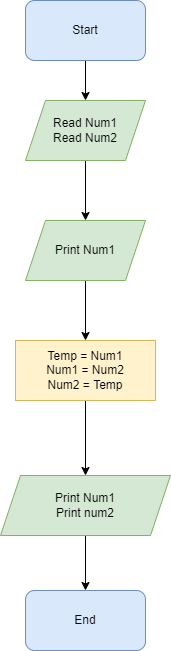

The diagram above was exported from draw.io. Its source (the exported page's mxGraphModel, read from the mxfile embedded in the PNG):
<mxGraphModel dx="868" dy="450" grid="1" gridSize="10" guides="1" tooltips="1" connect="1" arrows="1" fold="1" page="1" pageScale="1" pageWidth="827" pageHeight="1169" math="0" shadow="0">
  <root>
    <mxCell id="0" />
    <mxCell id="1" parent="0" />
    <mxCell id="uRMZjBa1GfDFDtq7ixBX-5" value="" style="edgeStyle=orthogonalEdgeStyle;rounded=0;orthogonalLoop=1;jettySize=auto;html=1;" edge="1" parent="1" source="uRMZjBa1GfDFDtq7ixBX-1">
      <mxGeometry relative="1" as="geometry">
        <mxPoint x="390" y="180" as="targetPoint" />
      </mxGeometry>
    </mxCell>
    <mxCell id="uRMZjBa1GfDFDtq7ixBX-1" value="Start" style="rounded=1;whiteSpace=wrap;html=1;fillColor=#dae8fc;strokeColor=#6c8ebf;" vertex="1" parent="1">
      <mxGeometry x="330" y="80" width="120" height="60" as="geometry" />
    </mxCell>
    <mxCell id="uRMZjBa1GfDFDtq7ixBX-8" value="" style="edgeStyle=orthogonalEdgeStyle;rounded=0;orthogonalLoop=1;jettySize=auto;html=1;exitX=0.5;exitY=1;exitDx=0;exitDy=0;" edge="1" parent="1" source="uRMZjBa1GfDFDtq7ixBX-19">
      <mxGeometry relative="1" as="geometry">
        <mxPoint x="390" y="280" as="sourcePoint" />
        <mxPoint x="390" y="300" as="targetPoint" />
        <Array as="points" />
      </mxGeometry>
    </mxCell>
    <mxCell id="uRMZjBa1GfDFDtq7ixBX-12" value="" style="edgeStyle=orthogonalEdgeStyle;rounded=0;orthogonalLoop=1;jettySize=auto;html=1;exitX=0.5;exitY=1;exitDx=0;exitDy=0;" edge="1" parent="1" source="uRMZjBa1GfDFDtq7ixBX-20" target="uRMZjBa1GfDFDtq7ixBX-11">
      <mxGeometry relative="1" as="geometry">
        <mxPoint x="390" y="370" as="sourcePoint" />
        <Array as="points" />
      </mxGeometry>
    </mxCell>
    <mxCell id="uRMZjBa1GfDFDtq7ixBX-14" value="" style="edgeStyle=orthogonalEdgeStyle;rounded=0;orthogonalLoop=1;jettySize=auto;html=1;" edge="1" parent="1" source="uRMZjBa1GfDFDtq7ixBX-11" target="uRMZjBa1GfDFDtq7ixBX-13">
      <mxGeometry relative="1" as="geometry" />
    </mxCell>
    <mxCell id="uRMZjBa1GfDFDtq7ixBX-11" value="Temp = Num1&lt;br&gt;Num1 = Num2&lt;br&gt;Num2 = Temp" style="rounded=0;whiteSpace=wrap;html=1;fillColor=#fff2cc;strokeColor=#d6b656;" vertex="1" parent="1">
      <mxGeometry x="320" y="420" width="140" height="60" as="geometry" />
    </mxCell>
    <mxCell id="uRMZjBa1GfDFDtq7ixBX-18" value="" style="edgeStyle=orthogonalEdgeStyle;rounded=0;orthogonalLoop=1;jettySize=auto;html=1;" edge="1" parent="1" source="uRMZjBa1GfDFDtq7ixBX-13" target="uRMZjBa1GfDFDtq7ixBX-15">
      <mxGeometry relative="1" as="geometry" />
    </mxCell>
    <mxCell id="uRMZjBa1GfDFDtq7ixBX-13" value="Print Num1&lt;br&gt;Print num2" style="shape=parallelogram;perimeter=parallelogramPerimeter;whiteSpace=wrap;html=1;fixedSize=1;rounded=0;fillColor=#d5e8d4;strokeColor=#82b366;" vertex="1" parent="1">
      <mxGeometry x="305" y="555" width="170" height="60" as="geometry" />
    </mxCell>
    <mxCell id="uRMZjBa1GfDFDtq7ixBX-15" value="End" style="rounded=1;whiteSpace=wrap;html=1;fillColor=#dae8fc;strokeColor=#6c8ebf;" vertex="1" parent="1">
      <mxGeometry x="330" y="670" width="120" height="60" as="geometry" />
    </mxCell>
    <mxCell id="uRMZjBa1GfDFDtq7ixBX-19" value="Read Num1&lt;br&gt;Read Num2" style="shape=parallelogram;perimeter=parallelogramPerimeter;whiteSpace=wrap;html=1;fixedSize=1;fillColor=#d5e8d4;strokeColor=#82b366;" vertex="1" parent="1">
      <mxGeometry x="330" y="180" width="120" height="60" as="geometry" />
    </mxCell>
    <mxCell id="uRMZjBa1GfDFDtq7ixBX-20" value="Print Num1" style="shape=parallelogram;perimeter=parallelogramPerimeter;whiteSpace=wrap;html=1;fixedSize=1;fillColor=#d5e8d4;strokeColor=#82b366;" vertex="1" parent="1">
      <mxGeometry x="330" y="300" width="120" height="60" as="geometry" />
    </mxCell>
  </root>
</mxGraphModel>